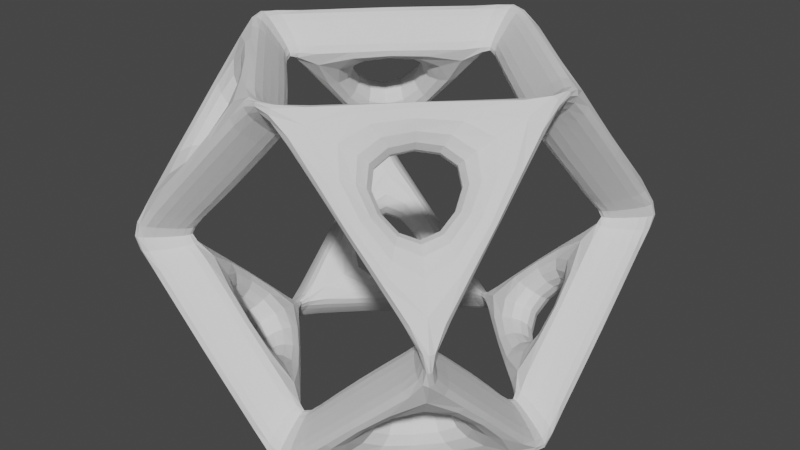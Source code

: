 # Source: PolygonWire.blend  (saved by Blender 2.93.20; exported with 4.5.12 LTS)
import bpy
from mathutils import Matrix  # noqa: F401  (used for matrix-valued properties, if any)

bpy.ops.wm.read_factory_settings(use_empty=True)
scene = bpy.context.scene
scene.name = 'Scene'

# ---- collections
col_collection = bpy.data.collections.new('Collection'); scene.collection.children.link(col_collection)

# ---- world
world_world = bpy.data.worlds.new('World'); scene.world = world_world
world_world.use_nodes = True; world_world.node_tree.nodes.clear()
_N = world_world.node_tree.nodes; _L = world_world.node_tree.links
n0 = _N.new('ShaderNodeOutputWorld'); n0.name = 'World Output'; n0.location = (300, 300)
n1 = _N.new('ShaderNodeBackground'); n1.name = 'Background'; n1.location = (10, 300)
n1.inputs[0].default_value = (0.05088, 0.05088, 0.05088, 1.0)
_L.new(n1.outputs[0], n0.inputs[0])
n0.is_active_output = True
world_world.color = (0.05088, 0.05088, 0.05088)
world_world.use_sun_shadow = False
world_world.sun_shadow_jitter_overblur = 0.0

# ---- meshes
me_cube_002 = bpy.data.meshes.new('Cube.002')
me_cube_002.from_pydata([(-1.0, -1.0, -1.0), (-1.0, -1.0, 1.0), (-1.0, 1.0, -1.0), (-1.0, 1.0, 1.0), (1.0, -1.0, -1.0), (1.0, -1.0, 1.0), (1.0, 1.0, -1.0), (1.0, 1.0, 1.0)], [], [(0, 1, 3, 2), (2, 3, 7, 6), (6, 7, 5, 4), (4, 5, 1, 0), (2, 6, 4, 0), (7, 3, 1, 5)])
_uv = me_cube_002.uv_layers.new(name='UVMap')
_uv.uv.foreach_set('vector', [0.375, 0.0, 0.625, 0.0, 0.625, 0.25, 0.375, 0.25, 0.375, 0.25, 0.625, 0.25, 0.625, 0.5, 0.375, 0.5, 0.375, 0.5, 0.625, 0.5, 0.625, 0.75, 0.375, 0.75, 0.375, 0.75, 0.625, 0.75, 0.625, 1.0, 0.375, 1.0, 0.125, 0.5, 0.375, 0.5, 0.375, 0.75, 0.125, 0.75, 0.625, 0.5, 0.875, 0.5, 0.875, 0.75, 0.625, 0.75])
me_cube_002.use_remesh_fix_poles = True
me_cube_002.use_remesh_preserve_attributes = False
me_cube_002.update()

# ---- objects
ob_cube = bpy.data.objects.new('Cube', me_cube_002)

# ---- transforms, parenting, visibility, modifiers, constraints
ob_cube.location = (0.0, 0.0, 0.0)
_m = ob_cube.modifiers.new('Bevel', 'BEVEL')
_m.width = 1.0
_m.width_pct = 1.0
_m.affect = 'VERTICES'
_m.limit_method = 'NONE'
_m = ob_cube.modifiers.new('Wireframe', 'WIREFRAME')
_m.thickness = 0.5
_m = ob_cube.modifiers.new('Subdivision', 'SUBSURF')
_m.levels = 6

# ---- collection membership
col_collection.objects.link(ob_cube)

# ---- scene / render settings (as saved in the file)
scene.frame_start = 1; scene.frame_end = 250; scene.frame_set(1)
scene.render.engine = 'BLENDER_EEVEE_NEXT'
scene.cycles.use_denoising = False
scene.cycles.samples = 128
scene.cycles.sampling_pattern = 'TABULATED_SOBOL'
scene.cycles.use_adaptive_sampling = False
scene.cycles.use_light_tree = False
scene.view_settings.view_transform = 'Filmic'
bpy.context.view_layer.update()

# ---- added for rendering (the .blend has no active camera and no usable light): camera, sun
cam_auto = bpy.data.cameras.new('AutoCamera')
cam_auto.lens = 50.0
cam_auto.sensor_width = 36.0
cam_auto.clip_end = 1000.0
ob_auto_camera = bpy.data.objects.new('AutoCamera', cam_auto)
scene.collection.objects.link(ob_auto_camera)
ob_auto_camera.location = (3.76102, -4.51322, 3.00882)
ob_auto_camera.rotation_euler = (1.09748, -7.21219e-08, 0.694738)
scene.camera = ob_auto_camera
light_auto_sun = bpy.data.lights.new('AutoSun', 'SUN')
light_auto_sun.energy = 3.0
light_auto_sun.angle = 0.0523599
ob_auto_sun = bpy.data.objects.new('AutoSun', light_auto_sun)
scene.collection.objects.link(ob_auto_sun)
ob_auto_sun.rotation_euler = (0.872665, 0.174533, 0.523599)
bpy.context.view_layer.update()
